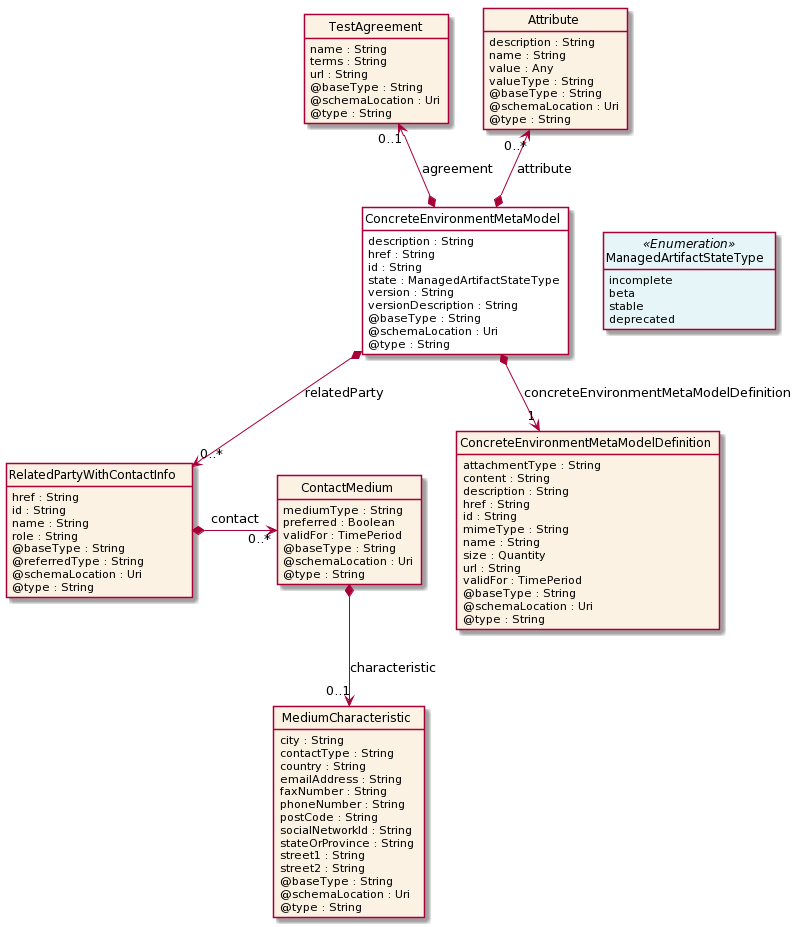

The diagram above was rendered by PlantUML. Its source (embedded in the PNG):
@startuml
hide circle
hide methods
hide stereotype
show <<Enumeration>> stereotype
skinparam class {
   BackgroundColor<<Enumeration>> #E6F5F7
   BackgroundColor<<Ref>> #FFFFE0
   BackgroundColor<<Pivot>> #FFFFFFF
   BackgroundColor #FCF2E3
}

class ConcreteEnvironmentMetaModel  <<Pivot>> {
    description : String
    href : String
    id : String
    state : ManagedArtifactStateType
    version : String
    versionDescription : String
    @baseType : String
    @schemaLocation : Uri
    @type : String
}

class ManagedArtifactStateType <<Enumeration>> {
    incomplete
    beta
    stable
    deprecated
}

class TestAgreement  {
    name : String
    terms : String
    url : String
    @baseType : String
    @schemaLocation : Uri
    @type : String
}

class ConcreteEnvironmentMetaModelDefinition  {
    attachmentType : String
    content : String
    description : String
    href : String
    id : String
    mimeType : String
    name : String
    size : Quantity
    url : String
    validFor : TimePeriod
    @baseType : String
    @schemaLocation : Uri
    @type : String
}

class RelatedPartyWithContactInfo  {
    href : String
    id : String
    name : String
    role : String
    @baseType : String
    @referredType : String
    @schemaLocation : Uri
    @type : String
}

class ContactMedium  {
    mediumType : String
    preferred : Boolean
    validFor : TimePeriod
    @baseType : String
    @schemaLocation : Uri
    @type : String
}

class MediumCharacteristic  {
    city : String
    contactType : String
    country : String
    emailAddress : String
    faxNumber : String
    phoneNumber : String
    postCode : String
    socialNetworkId : String
    stateOrProvince : String
    street1 : String
    street2 : String
    @baseType : String
    @schemaLocation : Uri
    @type : String
}

class Attribute  {
    description : String
    name : String
    value : Any
    valueType : String
    @baseType : String
    @schemaLocation : Uri
    @type : String
}

ConcreteEnvironmentMetaModel -right[hidden]-> ManagedArtifactStateType

Attribute "0..*" <--* ConcreteEnvironmentMetaModel : attribute

TestAgreement "0..1" <--* ConcreteEnvironmentMetaModel : agreement

ConcreteEnvironmentMetaModel *-->  "1" ConcreteEnvironmentMetaModelDefinition : concreteEnvironmentMetaModelDefinition

ConcreteEnvironmentMetaModel *-->  "0..*" RelatedPartyWithContactInfo : relatedParty

RelatedPartyWithContactInfo *-right-> "0..*" ContactMedium : contact

ContactMedium *-->  "0..1" MediumCharacteristic : characteristic

@enduml